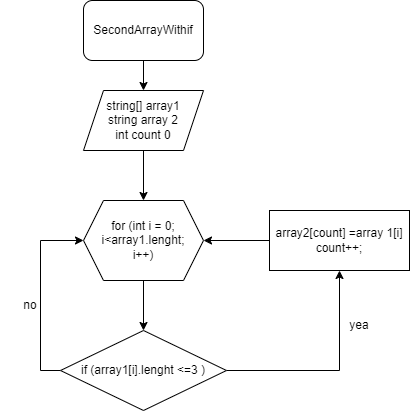

The diagram above was exported from draw.io. Its source (the exported page's mxGraphModel, read from the mxfile embedded in the PNG):
<mxGraphModel dx="1688" dy="661" grid="1" gridSize="10" guides="1" tooltips="1" connect="1" arrows="1" fold="1" page="1" pageScale="1" pageWidth="827" pageHeight="1169" math="0" shadow="0">
  <root>
    <mxCell id="0" />
    <mxCell id="1" parent="0" />
    <mxCell id="-Lz_J5ITW9fXKjts6yaQ-6" style="edgeStyle=orthogonalEdgeStyle;rounded=0;orthogonalLoop=1;jettySize=auto;html=1;entryX=0.5;entryY=0;entryDx=0;entryDy=0;" edge="1" parent="1" source="-Lz_J5ITW9fXKjts6yaQ-1" target="-Lz_J5ITW9fXKjts6yaQ-2">
      <mxGeometry relative="1" as="geometry" />
    </mxCell>
    <mxCell id="-Lz_J5ITW9fXKjts6yaQ-1" value="SecondArrayWithif" style="rounded=1;whiteSpace=wrap;html=1;" vertex="1" parent="1">
      <mxGeometry x="354" y="110" width="120" height="60" as="geometry" />
    </mxCell>
    <mxCell id="-Lz_J5ITW9fXKjts6yaQ-7" style="edgeStyle=orthogonalEdgeStyle;rounded=0;orthogonalLoop=1;jettySize=auto;html=1;entryX=0.5;entryY=0;entryDx=0;entryDy=0;" edge="1" parent="1" source="-Lz_J5ITW9fXKjts6yaQ-2" target="-Lz_J5ITW9fXKjts6yaQ-3">
      <mxGeometry relative="1" as="geometry" />
    </mxCell>
    <mxCell id="-Lz_J5ITW9fXKjts6yaQ-2" value="string[] array1&lt;br&gt;string array 2&lt;br&gt;int count 0" style="shape=parallelogram;perimeter=parallelogramPerimeter;whiteSpace=wrap;html=1;fixedSize=1;" vertex="1" parent="1">
      <mxGeometry x="354" y="200" width="120" height="60" as="geometry" />
    </mxCell>
    <mxCell id="-Lz_J5ITW9fXKjts6yaQ-8" style="edgeStyle=orthogonalEdgeStyle;rounded=0;orthogonalLoop=1;jettySize=auto;html=1;entryX=0.5;entryY=0;entryDx=0;entryDy=0;" edge="1" parent="1" source="-Lz_J5ITW9fXKjts6yaQ-3" target="-Lz_J5ITW9fXKjts6yaQ-4">
      <mxGeometry relative="1" as="geometry" />
    </mxCell>
    <mxCell id="-Lz_J5ITW9fXKjts6yaQ-3" value="for (int i = 0;&lt;br&gt;i&amp;lt;array1.lenght;&lt;br&gt;i++)" style="shape=hexagon;perimeter=hexagonPerimeter2;whiteSpace=wrap;html=1;fixedSize=1;" vertex="1" parent="1">
      <mxGeometry x="354" y="310" width="120" height="80" as="geometry" />
    </mxCell>
    <mxCell id="-Lz_J5ITW9fXKjts6yaQ-9" style="edgeStyle=orthogonalEdgeStyle;rounded=0;orthogonalLoop=1;jettySize=auto;html=1;entryX=0.5;entryY=1;entryDx=0;entryDy=0;" edge="1" parent="1" source="-Lz_J5ITW9fXKjts6yaQ-4" target="-Lz_J5ITW9fXKjts6yaQ-5">
      <mxGeometry relative="1" as="geometry" />
    </mxCell>
    <mxCell id="-Lz_J5ITW9fXKjts6yaQ-10" style="edgeStyle=orthogonalEdgeStyle;rounded=0;orthogonalLoop=1;jettySize=auto;html=1;entryX=0;entryY=0.5;entryDx=0;entryDy=0;" edge="1" parent="1" source="-Lz_J5ITW9fXKjts6yaQ-4" target="-Lz_J5ITW9fXKjts6yaQ-3">
      <mxGeometry relative="1" as="geometry">
        <Array as="points">
          <mxPoint x="311" y="480" />
          <mxPoint x="311" y="350" />
        </Array>
      </mxGeometry>
    </mxCell>
    <mxCell id="-Lz_J5ITW9fXKjts6yaQ-4" value="if (array1[i].lenght &amp;lt;=3 )" style="rhombus;whiteSpace=wrap;html=1;" vertex="1" parent="1">
      <mxGeometry x="331" y="440" width="166" height="80" as="geometry" />
    </mxCell>
    <mxCell id="-Lz_J5ITW9fXKjts6yaQ-13" style="edgeStyle=orthogonalEdgeStyle;rounded=0;orthogonalLoop=1;jettySize=auto;html=1;entryX=1;entryY=0.5;entryDx=0;entryDy=0;" edge="1" parent="1" source="-Lz_J5ITW9fXKjts6yaQ-5" target="-Lz_J5ITW9fXKjts6yaQ-3">
      <mxGeometry relative="1" as="geometry" />
    </mxCell>
    <mxCell id="-Lz_J5ITW9fXKjts6yaQ-5" value="array2[count] =array 1[i] count++;" style="rounded=0;whiteSpace=wrap;html=1;" vertex="1" parent="1">
      <mxGeometry x="540" y="320" width="140" height="60" as="geometry" />
    </mxCell>
    <mxCell id="-Lz_J5ITW9fXKjts6yaQ-11" value="yea" style="text;html=1;strokeColor=none;fillColor=none;align=center;verticalAlign=middle;whiteSpace=wrap;rounded=0;" vertex="1" parent="1">
      <mxGeometry x="600" y="420" width="60" height="30" as="geometry" />
    </mxCell>
    <mxCell id="-Lz_J5ITW9fXKjts6yaQ-12" value="no" style="text;html=1;strokeColor=none;fillColor=none;align=center;verticalAlign=middle;whiteSpace=wrap;rounded=0;" vertex="1" parent="1">
      <mxGeometry x="271" y="400" width="60" height="30" as="geometry" />
    </mxCell>
  </root>
</mxGraphModel>